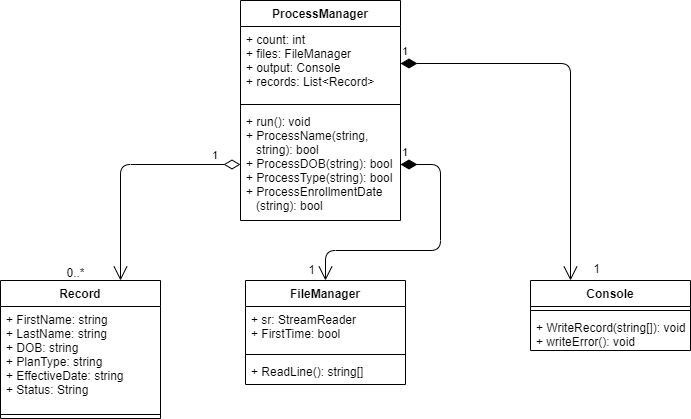

The diagram above was exported from draw.io. Its source (the exported page's mxGraphModel, read from the mxfile embedded in the PNG):
<mxGraphModel dx="1038" dy="531" grid="1" gridSize="10" guides="1" tooltips="1" connect="1" arrows="1" fold="1" page="1" pageScale="1" pageWidth="850" pageHeight="1100" math="0" shadow="0">
  <root>
    <mxCell id="0" />
    <mxCell id="1" parent="0" />
    <mxCell id="oZ3bb2DGkR8uY_PdLGbP-1" value="ProcessManager" style="swimlane;fontStyle=1;align=center;verticalAlign=top;childLayout=stackLayout;horizontal=1;startSize=26;horizontalStack=0;resizeParent=1;resizeParentMax=0;resizeLast=0;collapsible=1;marginBottom=0;" vertex="1" parent="1">
      <mxGeometry x="340" y="30" width="160" height="220" as="geometry" />
    </mxCell>
    <mxCell id="oZ3bb2DGkR8uY_PdLGbP-2" value="+ count: int&#10;+ files: FileManager&#10;+ output: Console&#10;+ records: List&lt;Record&gt;" style="text;strokeColor=none;fillColor=none;align=left;verticalAlign=top;spacingLeft=4;spacingRight=4;overflow=hidden;rotatable=0;points=[[0,0.5],[1,0.5]];portConstraint=eastwest;" vertex="1" parent="oZ3bb2DGkR8uY_PdLGbP-1">
      <mxGeometry y="26" width="160" height="74" as="geometry" />
    </mxCell>
    <mxCell id="oZ3bb2DGkR8uY_PdLGbP-3" value="" style="line;strokeWidth=1;fillColor=none;align=left;verticalAlign=middle;spacingTop=-1;spacingLeft=3;spacingRight=3;rotatable=0;labelPosition=right;points=[];portConstraint=eastwest;" vertex="1" parent="oZ3bb2DGkR8uY_PdLGbP-1">
      <mxGeometry y="100" width="160" height="8" as="geometry" />
    </mxCell>
    <mxCell id="oZ3bb2DGkR8uY_PdLGbP-4" value="+ run(): void&#10;+ ProcessName(string, &#10;   string): bool&#10;+ ProcessDOB(string): bool&#10;+ ProcessType(string): bool&#10;+ ProcessEnrollmentDate&#10;   (string): bool" style="text;strokeColor=none;fillColor=none;align=left;verticalAlign=top;spacingLeft=4;spacingRight=4;overflow=hidden;rotatable=0;points=[[0,0.5],[1,0.5]];portConstraint=eastwest;" vertex="1" parent="oZ3bb2DGkR8uY_PdLGbP-1">
      <mxGeometry y="108" width="160" height="112" as="geometry" />
    </mxCell>
    <mxCell id="oZ3bb2DGkR8uY_PdLGbP-5" value="Record" style="swimlane;fontStyle=1;align=center;verticalAlign=top;childLayout=stackLayout;horizontal=1;startSize=26;horizontalStack=0;resizeParent=1;resizeParentMax=0;resizeLast=0;collapsible=1;marginBottom=0;" vertex="1" parent="1">
      <mxGeometry x="100" y="310" width="160" height="138" as="geometry" />
    </mxCell>
    <mxCell id="oZ3bb2DGkR8uY_PdLGbP-6" value="+ FirstName: string&#10;+ LastName: string&#10;+ DOB: string&#10;+ PlanType: string&#10;+ EffectiveDate: string&#10;+ Status: String" style="text;strokeColor=none;fillColor=none;align=left;verticalAlign=top;spacingLeft=4;spacingRight=4;overflow=hidden;rotatable=0;points=[[0,0.5],[1,0.5]];portConstraint=eastwest;" vertex="1" parent="oZ3bb2DGkR8uY_PdLGbP-5">
      <mxGeometry y="26" width="160" height="104" as="geometry" />
    </mxCell>
    <mxCell id="oZ3bb2DGkR8uY_PdLGbP-7" value="" style="line;strokeWidth=1;fillColor=none;align=left;verticalAlign=middle;spacingTop=-1;spacingLeft=3;spacingRight=3;rotatable=0;labelPosition=right;points=[];portConstraint=eastwest;" vertex="1" parent="oZ3bb2DGkR8uY_PdLGbP-5">
      <mxGeometry y="130" width="160" height="8" as="geometry" />
    </mxCell>
    <mxCell id="oZ3bb2DGkR8uY_PdLGbP-9" value="FileManager" style="swimlane;fontStyle=1;align=center;verticalAlign=top;childLayout=stackLayout;horizontal=1;startSize=26;horizontalStack=0;resizeParent=1;resizeParentMax=0;resizeLast=0;collapsible=1;marginBottom=0;" vertex="1" parent="1">
      <mxGeometry x="345" y="310" width="160" height="104" as="geometry" />
    </mxCell>
    <mxCell id="oZ3bb2DGkR8uY_PdLGbP-10" value="+ sr: StreamReader&#10;+ FirstTime: bool" style="text;strokeColor=none;fillColor=none;align=left;verticalAlign=top;spacingLeft=4;spacingRight=4;overflow=hidden;rotatable=0;points=[[0,0.5],[1,0.5]];portConstraint=eastwest;" vertex="1" parent="oZ3bb2DGkR8uY_PdLGbP-9">
      <mxGeometry y="26" width="160" height="44" as="geometry" />
    </mxCell>
    <mxCell id="oZ3bb2DGkR8uY_PdLGbP-11" value="" style="line;strokeWidth=1;fillColor=none;align=left;verticalAlign=middle;spacingTop=-1;spacingLeft=3;spacingRight=3;rotatable=0;labelPosition=right;points=[];portConstraint=eastwest;" vertex="1" parent="oZ3bb2DGkR8uY_PdLGbP-9">
      <mxGeometry y="70" width="160" height="8" as="geometry" />
    </mxCell>
    <mxCell id="oZ3bb2DGkR8uY_PdLGbP-12" value="+ ReadLine(): string[]" style="text;strokeColor=none;fillColor=none;align=left;verticalAlign=top;spacingLeft=4;spacingRight=4;overflow=hidden;rotatable=0;points=[[0,0.5],[1,0.5]];portConstraint=eastwest;" vertex="1" parent="oZ3bb2DGkR8uY_PdLGbP-9">
      <mxGeometry y="78" width="160" height="26" as="geometry" />
    </mxCell>
    <mxCell id="oZ3bb2DGkR8uY_PdLGbP-13" value="Console" style="swimlane;fontStyle=1;align=center;verticalAlign=top;childLayout=stackLayout;horizontal=1;startSize=26;horizontalStack=0;resizeParent=1;resizeParentMax=0;resizeLast=0;collapsible=1;marginBottom=0;" vertex="1" parent="1">
      <mxGeometry x="630" y="310" width="160" height="70" as="geometry" />
    </mxCell>
    <mxCell id="oZ3bb2DGkR8uY_PdLGbP-15" value="" style="line;strokeWidth=1;fillColor=none;align=left;verticalAlign=middle;spacingTop=-1;spacingLeft=3;spacingRight=3;rotatable=0;labelPosition=right;points=[];portConstraint=eastwest;" vertex="1" parent="oZ3bb2DGkR8uY_PdLGbP-13">
      <mxGeometry y="26" width="160" height="8" as="geometry" />
    </mxCell>
    <mxCell id="oZ3bb2DGkR8uY_PdLGbP-16" value="+ WriteRecord(string[]): void&#10;+ writeError(): void" style="text;strokeColor=none;fillColor=none;align=left;verticalAlign=top;spacingLeft=4;spacingRight=4;overflow=hidden;rotatable=0;points=[[0,0.5],[1,0.5]];portConstraint=eastwest;" vertex="1" parent="oZ3bb2DGkR8uY_PdLGbP-13">
      <mxGeometry y="34" width="160" height="36" as="geometry" />
    </mxCell>
    <mxCell id="oZ3bb2DGkR8uY_PdLGbP-18" value="0..*" style="text;html=1;align=center;verticalAlign=middle;resizable=0;points=[];autosize=1;" vertex="1" parent="1">
      <mxGeometry x="160" y="292" width="30" height="20" as="geometry" />
    </mxCell>
    <mxCell id="oZ3bb2DGkR8uY_PdLGbP-19" value="1" style="endArrow=open;html=1;endSize=12;startArrow=diamondThin;startSize=14;startFill=1;edgeStyle=orthogonalEdgeStyle;align=left;verticalAlign=bottom;entryX=0.5;entryY=0;entryDx=0;entryDy=0;exitX=1;exitY=0.5;exitDx=0;exitDy=0;" edge="1" parent="1" source="oZ3bb2DGkR8uY_PdLGbP-4" target="oZ3bb2DGkR8uY_PdLGbP-9">
      <mxGeometry x="-1" y="3" relative="1" as="geometry">
        <mxPoint x="380" y="280" as="sourcePoint" />
        <mxPoint x="540" y="280" as="targetPoint" />
        <Array as="points">
          <mxPoint x="540" y="194" />
          <mxPoint x="540" y="280" />
          <mxPoint x="425" y="280" />
        </Array>
      </mxGeometry>
    </mxCell>
    <mxCell id="oZ3bb2DGkR8uY_PdLGbP-20" value="1" style="endArrow=open;html=1;endSize=12;startArrow=diamondThin;startSize=14;startFill=0;edgeStyle=orthogonalEdgeStyle;align=left;verticalAlign=bottom;entryX=0.75;entryY=0;entryDx=0;entryDy=0;exitX=0;exitY=0.5;exitDx=0;exitDy=0;" edge="1" parent="1" source="oZ3bb2DGkR8uY_PdLGbP-4" target="oZ3bb2DGkR8uY_PdLGbP-5">
      <mxGeometry x="-0.7458" relative="1" as="geometry">
        <mxPoint x="120" y="210" as="sourcePoint" />
        <mxPoint x="280" y="210" as="targetPoint" />
        <mxPoint as="offset" />
      </mxGeometry>
    </mxCell>
    <mxCell id="oZ3bb2DGkR8uY_PdLGbP-21" value="1" style="text;html=1;align=center;verticalAlign=middle;resizable=0;points=[];autosize=1;" vertex="1" parent="1">
      <mxGeometry x="401" y="289" width="20" height="20" as="geometry" />
    </mxCell>
    <mxCell id="oZ3bb2DGkR8uY_PdLGbP-22" value="1" style="endArrow=open;html=1;endSize=12;startArrow=diamondThin;startSize=14;startFill=1;edgeStyle=orthogonalEdgeStyle;align=left;verticalAlign=bottom;exitX=1;exitY=0.5;exitDx=0;exitDy=0;entryX=0.25;entryY=0;entryDx=0;entryDy=0;" edge="1" parent="1" source="oZ3bb2DGkR8uY_PdLGbP-2" target="oZ3bb2DGkR8uY_PdLGbP-13">
      <mxGeometry x="-1" y="3" relative="1" as="geometry">
        <mxPoint x="610" y="170" as="sourcePoint" />
        <mxPoint x="770" y="170" as="targetPoint" />
      </mxGeometry>
    </mxCell>
    <mxCell id="oZ3bb2DGkR8uY_PdLGbP-23" value="1" style="text;html=1;align=center;verticalAlign=middle;resizable=0;points=[];autosize=1;" vertex="1" parent="1">
      <mxGeometry x="686" y="288" width="20" height="20" as="geometry" />
    </mxCell>
  </root>
</mxGraphModel>